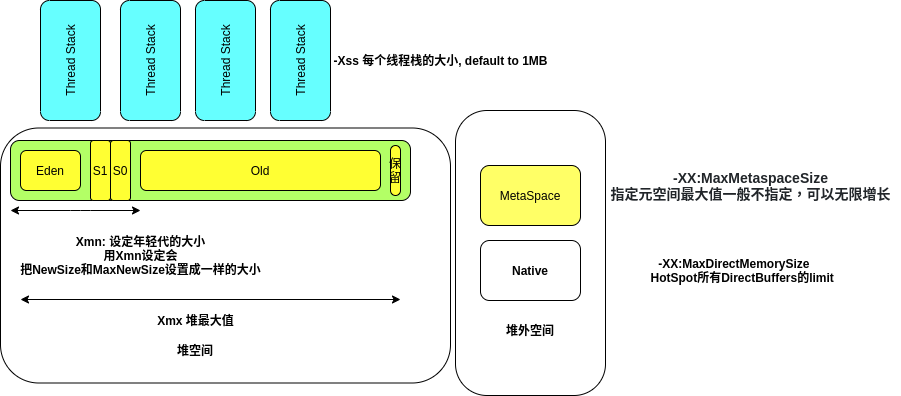

The diagram above was exported from draw.io. Its source (the exported page's mxGraphModel, read from the mxfile embedded in the PNG):
<mxGraphModel dx="1596" dy="723" grid="1" gridSize="10" guides="1" tooltips="1" connect="1" arrows="1" fold="1" page="1" pageScale="1" pageWidth="827" pageHeight="1169" math="0" shadow="0">
  <root>
    <mxCell id="0" />
    <mxCell id="1" parent="0" />
    <mxCell id="TR4w-gOrIwUV9bCARF0J-1" value="" style="rounded=1;whiteSpace=wrap;html=1;fillColor=#B3FF66;" vertex="1" parent="1">
      <mxGeometry x="10" y="170" width="400" height="60" as="geometry" />
    </mxCell>
    <mxCell id="TR4w-gOrIwUV9bCARF0J-2" value="MetaSpace" style="rounded=1;whiteSpace=wrap;html=1;fillColor=#FFFF66;" vertex="1" parent="1">
      <mxGeometry x="480" y="195" width="100" height="60" as="geometry" />
    </mxCell>
    <mxCell id="TR4w-gOrIwUV9bCARF0J-3" value="&lt;span style=&quot;box-sizing: border-box ; font-weight: bolder ; color: rgb(33 , 37 , 41) ; font-family: &amp;#34;helvetica neue light&amp;#34; , , &amp;#34;helvetica neue&amp;#34; , &amp;#34;helvetica&amp;#34; , &amp;#34;arial&amp;#34; , sans-serif ; font-size: 14px ; text-align: justify ; background-color: rgb(255 , 255 , 255)&quot;&gt;-XX:MaxMetaspaceSize&lt;br&gt;指定元空间最大值一般不指定，可以无限增长&lt;br&gt;&lt;/span&gt;" style="text;html=1;align=center;verticalAlign=middle;resizable=0;points=[];autosize=1;strokeColor=none;fillColor=none;" vertex="1" parent="1">
      <mxGeometry x="600" y="195" width="300" height="40" as="geometry" />
    </mxCell>
    <mxCell id="TR4w-gOrIwUV9bCARF0J-5" value="Thread Stack" style="rounded=1;whiteSpace=wrap;html=1;fillColor=#66FFFF;rotation=-90;" vertex="1" parent="1">
      <mxGeometry x="10" y="60" width="120" height="60" as="geometry" />
    </mxCell>
    <mxCell id="TR4w-gOrIwUV9bCARF0J-6" value="&lt;span&gt;Thread Stack&lt;/span&gt;" style="rounded=1;whiteSpace=wrap;html=1;fillColor=#66FFFF;rotation=-90;" vertex="1" parent="1">
      <mxGeometry x="90" y="60" width="120" height="60" as="geometry" />
    </mxCell>
    <mxCell id="TR4w-gOrIwUV9bCARF0J-8" value="&lt;span&gt;Thread Stack&lt;/span&gt;" style="rounded=1;whiteSpace=wrap;html=1;fillColor=#66FFFF;rotation=-90;" vertex="1" parent="1">
      <mxGeometry x="165" y="60" width="120" height="60" as="geometry" />
    </mxCell>
    <mxCell id="TR4w-gOrIwUV9bCARF0J-9" value="&lt;span&gt;Thread Stack&lt;/span&gt;" style="rounded=1;whiteSpace=wrap;html=1;fillColor=#66FFFF;rotation=-90;" vertex="1" parent="1">
      <mxGeometry x="240" y="60" width="120" height="60" as="geometry" />
    </mxCell>
    <mxCell id="TR4w-gOrIwUV9bCARF0J-10" value="&lt;b&gt;-Xss 每个线程栈的大小, default to 1MB&lt;/b&gt;" style="text;html=1;align=center;verticalAlign=middle;resizable=0;points=[];autosize=1;strokeColor=none;fillColor=none;" vertex="1" parent="1">
      <mxGeometry x="325" y="80" width="230" height="20" as="geometry" />
    </mxCell>
    <mxCell id="TR4w-gOrIwUV9bCARF0J-12" value="&lt;b&gt;Xmx 堆最大值&lt;/b&gt;" style="text;html=1;align=center;verticalAlign=middle;resizable=0;points=[];autosize=1;strokeColor=none;fillColor=none;" vertex="1" parent="1">
      <mxGeometry x="150" y="340" width="90" height="20" as="geometry" />
    </mxCell>
    <mxCell id="TR4w-gOrIwUV9bCARF0J-16" value="Eden" style="rounded=1;whiteSpace=wrap;html=1;fillColor=#FFFF33;" vertex="1" parent="1">
      <mxGeometry x="20" y="180" width="60" height="40" as="geometry" />
    </mxCell>
    <mxCell id="TR4w-gOrIwUV9bCARF0J-17" value="Old" style="rounded=1;whiteSpace=wrap;html=1;fillColor=#FFFF33;" vertex="1" parent="1">
      <mxGeometry x="140" y="180" width="240" height="40" as="geometry" />
    </mxCell>
    <mxCell id="TR4w-gOrIwUV9bCARF0J-18" value="保留" style="rounded=1;whiteSpace=wrap;html=1;fillColor=#FFFF33;arcSize=50;" vertex="1" parent="1">
      <mxGeometry x="390" y="175" width="10" height="50" as="geometry" />
    </mxCell>
    <mxCell id="TR4w-gOrIwUV9bCARF0J-19" value="S0" style="rounded=1;whiteSpace=wrap;html=1;fillColor=#FFFF33;" vertex="1" parent="1">
      <mxGeometry x="110" y="170" width="20" height="60" as="geometry" />
    </mxCell>
    <mxCell id="TR4w-gOrIwUV9bCARF0J-25" value="S1" style="rounded=1;whiteSpace=wrap;html=1;fillColor=#FFFF33;" vertex="1" parent="1">
      <mxGeometry x="90" y="170" width="20" height="60" as="geometry" />
    </mxCell>
    <mxCell id="TR4w-gOrIwUV9bCARF0J-26" value="" style="endArrow=classic;startArrow=classic;html=1;" edge="1" parent="1">
      <mxGeometry width="50" height="50" relative="1" as="geometry">
        <mxPoint x="20" y="329" as="sourcePoint" />
        <mxPoint x="400" y="329" as="targetPoint" />
      </mxGeometry>
    </mxCell>
    <mxCell id="TR4w-gOrIwUV9bCARF0J-28" value="" style="endArrow=classic;startArrow=classic;html=1;" edge="1" parent="1">
      <mxGeometry width="50" height="50" relative="1" as="geometry">
        <mxPoint x="10" y="240" as="sourcePoint" />
        <mxPoint x="140" y="240" as="targetPoint" />
        <Array as="points">
          <mxPoint x="80" y="240" />
        </Array>
      </mxGeometry>
    </mxCell>
    <mxCell id="TR4w-gOrIwUV9bCARF0J-33" value="&lt;b&gt;Xmn: 设定年轻代的大小&lt;br&gt;用Xmn设定会&lt;br&gt;把NewSize和MaxNewSize设置成一样的大小&lt;/b&gt;" style="text;html=1;align=center;verticalAlign=middle;resizable=0;points=[];autosize=1;strokeColor=none;fillColor=none;" vertex="1" parent="1">
      <mxGeometry x="10" y="260" width="260" height="50" as="geometry" />
    </mxCell>
    <mxCell id="TR4w-gOrIwUV9bCARF0J-35" value="&lt;b&gt;堆空间&lt;/b&gt;" style="text;html=1;strokeColor=none;fillColor=none;align=center;verticalAlign=middle;whiteSpace=wrap;rounded=0;" vertex="1" parent="1">
      <mxGeometry x="175" y="370" width="40" height="20" as="geometry" />
    </mxCell>
    <mxCell id="TR4w-gOrIwUV9bCARF0J-38" value="" style="rounded=1;whiteSpace=wrap;html=1;fillColor=none;arcSize=21;" vertex="1" parent="1">
      <mxGeometry x="455" y="140" width="150" height="285" as="geometry" />
    </mxCell>
    <mxCell id="TR4w-gOrIwUV9bCARF0J-39" value="&lt;b&gt;堆外空间&lt;/b&gt;" style="text;html=1;strokeColor=none;fillColor=none;align=center;verticalAlign=middle;whiteSpace=wrap;rounded=0;" vertex="1" parent="1">
      <mxGeometry x="505" y="350" width="50" height="20" as="geometry" />
    </mxCell>
    <mxCell id="TR4w-gOrIwUV9bCARF0J-40" value="&lt;b&gt;Native&lt;/b&gt;" style="rounded=1;whiteSpace=wrap;html=1;fillColor=none;" vertex="1" parent="1">
      <mxGeometry x="480" y="270" width="100" height="60" as="geometry" />
    </mxCell>
    <mxCell id="TR4w-gOrIwUV9bCARF0J-42" value="&amp;nbsp; &amp;nbsp; &amp;nbsp; &amp;nbsp; &amp;nbsp; &amp;nbsp;&lt;b&gt; &amp;nbsp; -XX:MaxDirectMemorySize&lt;br&gt;&amp;nbsp; &amp;nbsp; &amp;nbsp; &amp;nbsp; &amp;nbsp; &amp;nbsp; &amp;nbsp; &amp;nbsp; &amp;nbsp; &amp;nbsp;HotSpot所有DirectBuffers的limit&lt;/b&gt;" style="text;html=1;align=center;verticalAlign=middle;resizable=0;points=[];autosize=1;strokeColor=none;fillColor=none;" vertex="1" parent="1">
      <mxGeometry x="580" y="285" width="260" height="30" as="geometry" />
    </mxCell>
    <mxCell id="TR4w-gOrIwUV9bCARF0J-43" value="" style="rounded=1;whiteSpace=wrap;html=1;fillColor=none;" vertex="1" parent="1">
      <mxGeometry y="157.5" width="450" height="255" as="geometry" />
    </mxCell>
  </root>
</mxGraphModel>